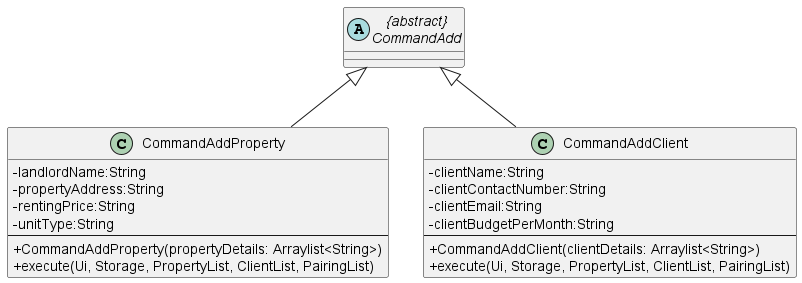

The diagram above was rendered by PlantUML. Its source (embedded in the PNG):
@startuml

abstract class "{abstract}\nCommandAdd" as CommandAdd
class CommandAddProperty
class CommandAddClient

CommandAdd <|-- CommandAddProperty
CommandAdd <|-- CommandAddClient

skinparam classAttributeIconSize 0
class CommandAddProperty {
- landlordName:String
- propertyAddress:String
- rentingPrice:String
- unitType:String
--
+ CommandAddProperty(propertyDetails: Arraylist<String>)
+ execute(Ui, Storage, PropertyList, ClientList, PairingList)
}

skinparam classAttributeIconSize 0
class CommandAddClient {
- clientName:String
- clientContactNumber:String
- clientEmail:String
- clientBudgetPerMonth:String
--
+ CommandAddClient(clientDetails: Arraylist<String>)
+ execute(Ui, Storage, PropertyList, ClientList, PairingList)
}

@enduml